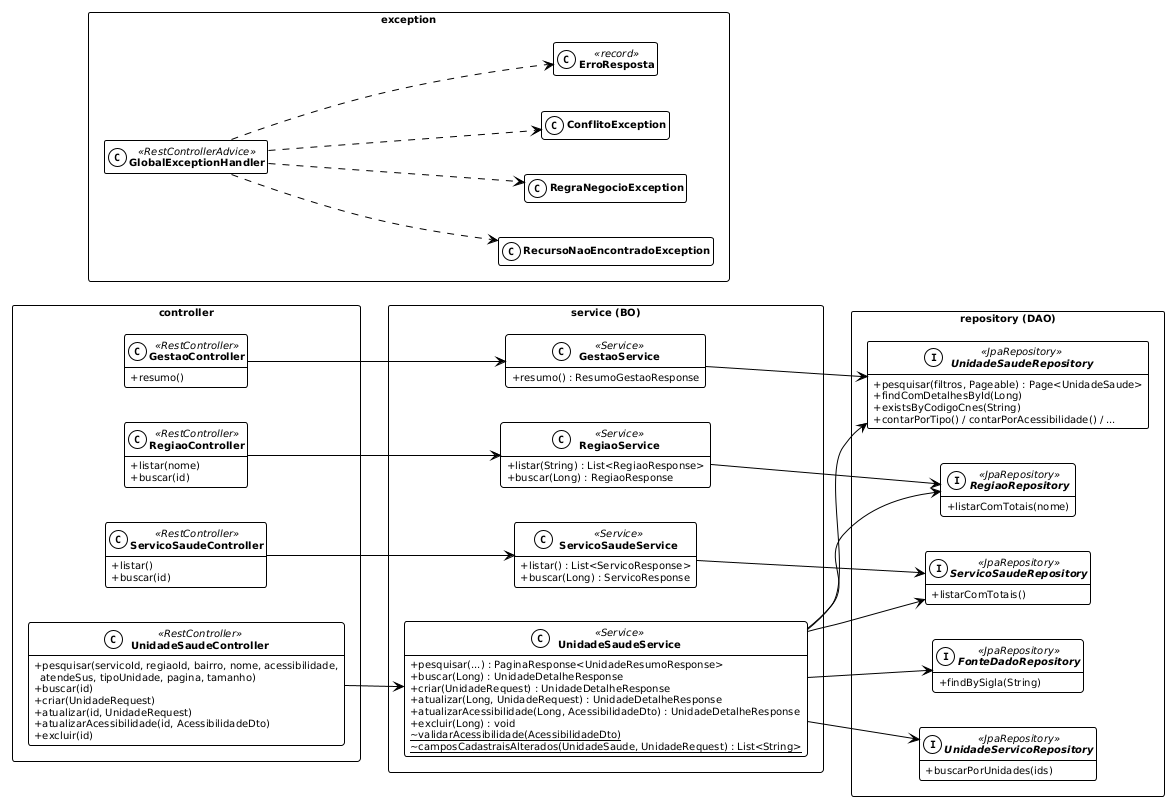

The diagram above was rendered by PlantUML. Its source (embedded in the PNG):
@startuml classes-camadas
!theme plain
set separator none
skinparam classAttributeIconSize 0
skinparam shadowing false
skinparam classFontStyle bold
skinparam packageStyle rectangle
skinparam defaultFontName Arial
hide empty members
skinparam defaultFontSize 10
left to right direction

package "controller" {
  class UnidadeSaudeController <<RestController>> {
    + pesquisar(servicoId, regiaoId, bairro, nome, acessibilidade,\n  atendeSus, tipoUnidade, pagina, tamanho)
    + buscar(id)
    + criar(UnidadeRequest)
    + atualizar(id, UnidadeRequest)
    + atualizarAcessibilidade(id, AcessibilidadeDto)
    + excluir(id)
  }
  class ServicoSaudeController <<RestController>> {
    + listar()
    + buscar(id)
  }
  class RegiaoController <<RestController>> {
    + listar(nome)
    + buscar(id)
  }
  class GestaoController <<RestController>> {
    + resumo()
  }
}

package "service (BO)" as service {
  class UnidadeSaudeService <<Service>> {
    + pesquisar(...) : PaginaResponse<UnidadeResumoResponse>
    + buscar(Long) : UnidadeDetalheResponse
    + criar(UnidadeRequest) : UnidadeDetalheResponse
    + atualizar(Long, UnidadeRequest) : UnidadeDetalheResponse
    + atualizarAcessibilidade(Long, AcessibilidadeDto) : UnidadeDetalheResponse
    + excluir(Long) : void
    ~ {static} validarAcessibilidade(AcessibilidadeDto)
    ~ {static} camposCadastraisAlterados(UnidadeSaude, UnidadeRequest) : List<String>
  }
  class ServicoSaudeService <<Service>> {
    + listar() : List<ServicoResponse>
    + buscar(Long) : ServicoResponse
  }
  class RegiaoService <<Service>> {
    + listar(String) : List<RegiaoResponse>
    + buscar(Long) : RegiaoResponse
  }
  class GestaoService <<Service>> {
    + resumo() : ResumoGestaoResponse
  }
}

package "repository (DAO)" as repository {
  interface UnidadeSaudeRepository <<JpaRepository>> {
    + pesquisar(filtros, Pageable) : Page<UnidadeSaude>
    + findComDetalhesById(Long)
    + existsByCodigoCnes(String)
    + contarPorTipo() / contarPorAcessibilidade() / ...
  }
  interface UnidadeServicoRepository <<JpaRepository>> {
    + buscarPorUnidades(ids)
  }
  interface ServicoSaudeRepository <<JpaRepository>> {
    + listarComTotais()
  }
  interface RegiaoRepository <<JpaRepository>> {
    + listarComTotais(nome)
  }
  interface FonteDadoRepository <<JpaRepository>> {
    + findBySigla(String)
  }
}

package "exception" {
  class GlobalExceptionHandler <<RestControllerAdvice>>
  class RecursoNaoEncontradoException
  class RegraNegocioException
  class ConflitoException
  class ErroResposta <<record>>
}

UnidadeSaudeController --> UnidadeSaudeService
ServicoSaudeController --> ServicoSaudeService
RegiaoController --> RegiaoService
GestaoController --> GestaoService
UnidadeSaudeService --> UnidadeSaudeRepository
UnidadeSaudeService --> UnidadeServicoRepository
UnidadeSaudeService --> ServicoSaudeRepository
UnidadeSaudeService --> RegiaoRepository
UnidadeSaudeService --> FonteDadoRepository
ServicoSaudeService --> ServicoSaudeRepository
RegiaoService --> RegiaoRepository
GestaoService --> UnidadeSaudeRepository
GlobalExceptionHandler ..> ErroResposta
GlobalExceptionHandler ..> RecursoNaoEncontradoException
GlobalExceptionHandler ..> RegraNegocioException
GlobalExceptionHandler ..> ConflitoException
@enduml